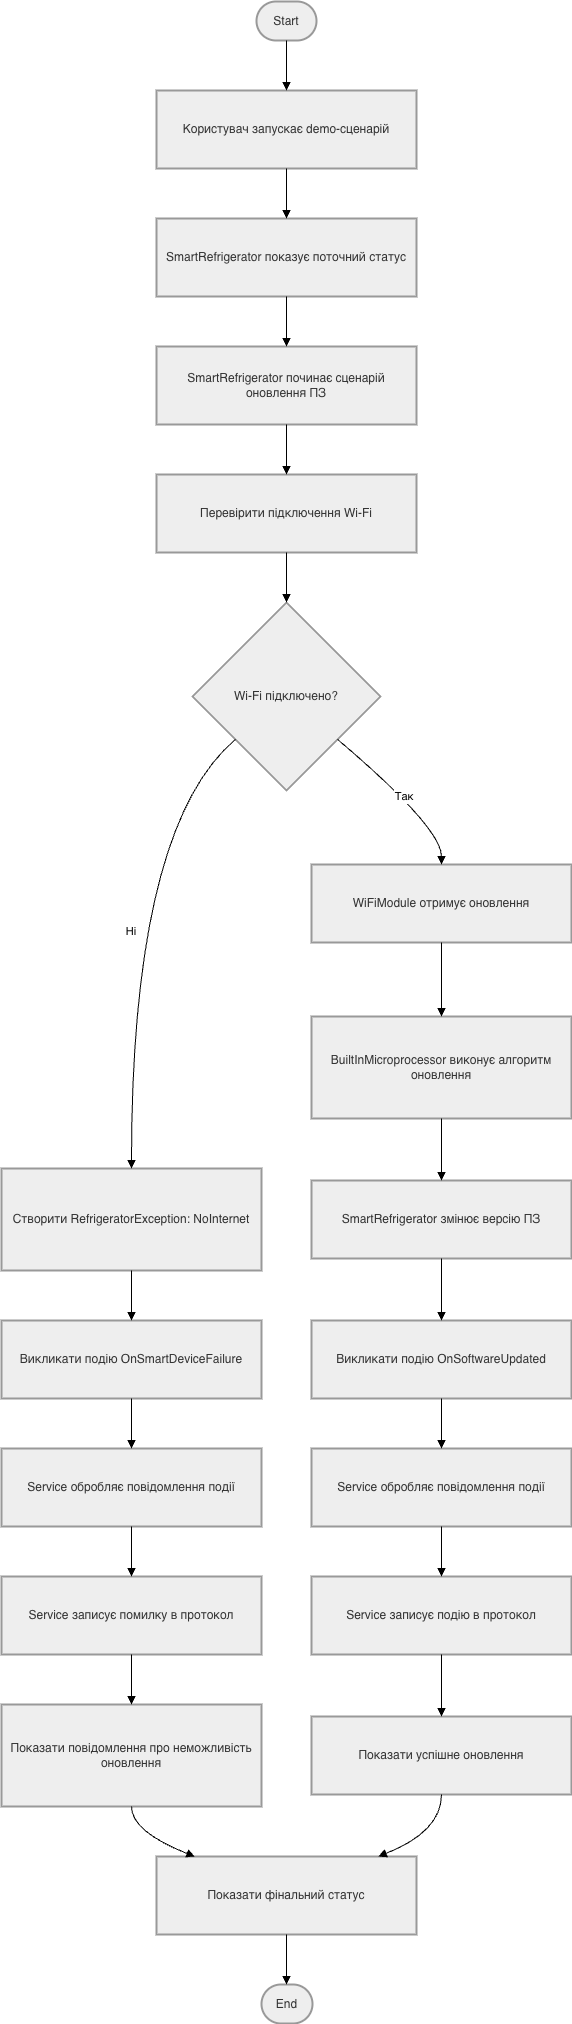

The diagram above was exported from draw.io. Its source (the exported page's mxGraphModel, read from the mxfile embedded in the PNG):
<mxGraphModel dx="3180" dy="2928" grid="1" gridSize="10" guides="1" tooltips="1" connect="1" arrows="1" fold="1" page="1" pageScale="1" pageWidth="850" pageHeight="1100" math="0" shadow="0">
  <root>
    <mxCell id="0" />
    <mxCell id="1" parent="0" />
    <mxCell id="d-mW9DdxlUxSMSirDrrE-1" parent="1" style="rounded=1;whiteSpace=wrap;arcSize=50;strokeWidth=2;fillColor=light-dark(#eeeeee,#1f2020);strokeColor=light-dark(#999999,#cccccc);fontColor=light-dark(#333333,#cccccc);" value="Start" vertex="1">
      <mxGeometry height="39" width="60" x="275" y="80" as="geometry" />
    </mxCell>
    <mxCell id="d-mW9DdxlUxSMSirDrrE-2" parent="1" style="whiteSpace=wrap;strokeWidth=2;fillColor=light-dark(#eeeeee,#1f2020);strokeColor=light-dark(#999999,#cccccc);fontColor=light-dark(#333333,#cccccc);" value="Користувач запускає demo-сценарій" vertex="1">
      <mxGeometry height="78" width="260" x="175" y="169" as="geometry" />
    </mxCell>
    <mxCell id="d-mW9DdxlUxSMSirDrrE-3" parent="1" style="whiteSpace=wrap;strokeWidth=2;fillColor=light-dark(#eeeeee,#1f2020);strokeColor=light-dark(#999999,#cccccc);fontColor=light-dark(#333333,#cccccc);" value="SmartRefrigerator показує поточний статус" vertex="1">
      <mxGeometry height="78" width="260" x="175" y="297" as="geometry" />
    </mxCell>
    <mxCell id="d-mW9DdxlUxSMSirDrrE-4" parent="1" style="whiteSpace=wrap;strokeWidth=2;fillColor=light-dark(#eeeeee,#1f2020);strokeColor=light-dark(#999999,#cccccc);fontColor=light-dark(#333333,#cccccc);" value="SmartRefrigerator починає сценарій оновлення ПЗ" vertex="1">
      <mxGeometry height="78" width="260" x="175" y="425" as="geometry" />
    </mxCell>
    <mxCell id="d-mW9DdxlUxSMSirDrrE-5" parent="1" style="whiteSpace=wrap;strokeWidth=2;fillColor=light-dark(#eeeeee,#1f2020);strokeColor=light-dark(#999999,#cccccc);fontColor=light-dark(#333333,#cccccc);" value="Перевірити підключення Wi-Fi" vertex="1">
      <mxGeometry height="78" width="260" x="175" y="553" as="geometry" />
    </mxCell>
    <mxCell id="d-mW9DdxlUxSMSirDrrE-6" parent="1" style="rhombus;strokeWidth=2;whiteSpace=wrap;fillColor=light-dark(#eeeeee,#1f2020);strokeColor=light-dark(#999999,#cccccc);fontColor=light-dark(#333333,#cccccc);" value="Wi-Fi підключено?" vertex="1">
      <mxGeometry height="188" width="188" x="211" y="681" as="geometry" />
    </mxCell>
    <mxCell id="d-mW9DdxlUxSMSirDrrE-7" parent="1" style="whiteSpace=wrap;strokeWidth=2;fillColor=light-dark(#eeeeee,#1f2020);strokeColor=light-dark(#999999,#cccccc);fontColor=light-dark(#333333,#cccccc);" value="Створити RefrigeratorException: NoInternet" vertex="1">
      <mxGeometry height="102" width="260" x="20" y="1247" as="geometry" />
    </mxCell>
    <mxCell id="d-mW9DdxlUxSMSirDrrE-8" parent="1" style="whiteSpace=wrap;strokeWidth=2;fillColor=light-dark(#eeeeee,#1f2020);strokeColor=light-dark(#999999,#cccccc);fontColor=light-dark(#333333,#cccccc);" value="Викликати подію OnSmartDeviceFailure" vertex="1">
      <mxGeometry height="78" width="260" x="20" y="1399" as="geometry" />
    </mxCell>
    <mxCell id="d-mW9DdxlUxSMSirDrrE-9" parent="1" style="whiteSpace=wrap;strokeWidth=2;fillColor=light-dark(#eeeeee,#1f2020);strokeColor=light-dark(#999999,#cccccc);fontColor=light-dark(#333333,#cccccc);" value="Service обробляє повідомлення події" vertex="1">
      <mxGeometry height="78" width="260" x="20" y="1527" as="geometry" />
    </mxCell>
    <mxCell id="d-mW9DdxlUxSMSirDrrE-10" parent="1" style="whiteSpace=wrap;strokeWidth=2;fillColor=light-dark(#eeeeee,#1f2020);strokeColor=light-dark(#999999,#cccccc);fontColor=light-dark(#333333,#cccccc);" value="Service записує помилку в протокол" vertex="1">
      <mxGeometry height="78" width="260" x="20" y="1655" as="geometry" />
    </mxCell>
    <mxCell id="d-mW9DdxlUxSMSirDrrE-11" parent="1" style="whiteSpace=wrap;strokeWidth=2;fillColor=light-dark(#eeeeee,#1f2020);strokeColor=light-dark(#999999,#cccccc);fontColor=light-dark(#333333,#cccccc);" value="Показати повідомлення про неможливість оновлення" vertex="1">
      <mxGeometry height="102" width="260" x="20" y="1783" as="geometry" />
    </mxCell>
    <mxCell id="d-mW9DdxlUxSMSirDrrE-12" parent="1" style="whiteSpace=wrap;strokeWidth=2;fillColor=light-dark(#eeeeee,#1f2020);strokeColor=light-dark(#999999,#cccccc);fontColor=light-dark(#333333,#cccccc);" value="WiFiModule отримує оновлення" vertex="1">
      <mxGeometry height="78" width="260" x="330" y="943" as="geometry" />
    </mxCell>
    <mxCell id="d-mW9DdxlUxSMSirDrrE-13" parent="1" style="whiteSpace=wrap;strokeWidth=2;fillColor=light-dark(#eeeeee,#1f2020);strokeColor=light-dark(#999999,#cccccc);fontColor=light-dark(#333333,#cccccc);" value="BuiltInMicroprocessor виконує алгоритм оновлення" vertex="1">
      <mxGeometry height="102" width="260" x="330" y="1095" as="geometry" />
    </mxCell>
    <mxCell id="d-mW9DdxlUxSMSirDrrE-14" parent="1" style="whiteSpace=wrap;strokeWidth=2;fillColor=light-dark(#eeeeee,#1f2020);strokeColor=light-dark(#999999,#cccccc);fontColor=light-dark(#333333,#cccccc);" value="SmartRefrigerator змінює версію ПЗ" vertex="1">
      <mxGeometry height="78" width="260" x="330" y="1259" as="geometry" />
    </mxCell>
    <mxCell id="d-mW9DdxlUxSMSirDrrE-15" parent="1" style="whiteSpace=wrap;strokeWidth=2;fillColor=light-dark(#eeeeee,#1f2020);strokeColor=light-dark(#999999,#cccccc);fontColor=light-dark(#333333,#cccccc);" value="Викликати подію OnSoftwareUpdated" vertex="1">
      <mxGeometry height="78" width="260" x="330" y="1399" as="geometry" />
    </mxCell>
    <mxCell id="d-mW9DdxlUxSMSirDrrE-16" parent="1" style="whiteSpace=wrap;strokeWidth=2;fillColor=light-dark(#eeeeee,#1f2020);strokeColor=light-dark(#999999,#cccccc);fontColor=light-dark(#333333,#cccccc);" value="Service обробляє повідомлення події" vertex="1">
      <mxGeometry height="78" width="260" x="330" y="1527" as="geometry" />
    </mxCell>
    <mxCell id="d-mW9DdxlUxSMSirDrrE-17" parent="1" style="whiteSpace=wrap;strokeWidth=2;fillColor=light-dark(#eeeeee,#1f2020);strokeColor=light-dark(#999999,#cccccc);fontColor=light-dark(#333333,#cccccc);" value="Service записує подію в протокол" vertex="1">
      <mxGeometry height="78" width="260" x="330" y="1655" as="geometry" />
    </mxCell>
    <mxCell id="d-mW9DdxlUxSMSirDrrE-18" parent="1" style="whiteSpace=wrap;strokeWidth=2;fillColor=light-dark(#eeeeee,#1f2020);strokeColor=light-dark(#999999,#cccccc);fontColor=light-dark(#333333,#cccccc);" value="Показати успішне оновлення" vertex="1">
      <mxGeometry height="78" width="260" x="330" y="1795" as="geometry" />
    </mxCell>
    <mxCell id="d-mW9DdxlUxSMSirDrrE-19" parent="1" style="whiteSpace=wrap;strokeWidth=2;fillColor=light-dark(#eeeeee,#1f2020);strokeColor=light-dark(#999999,#cccccc);fontColor=light-dark(#333333,#cccccc);" value="Показати фінальний статус" vertex="1">
      <mxGeometry height="78" width="260" x="175" y="1935" as="geometry" />
    </mxCell>
    <mxCell id="d-mW9DdxlUxSMSirDrrE-20" parent="1" style="rounded=1;whiteSpace=wrap;arcSize=50;strokeWidth=2;fillColor=light-dark(#eeeeee,#1f2020);strokeColor=light-dark(#999999,#cccccc);fontColor=light-dark(#333333,#cccccc);" value="End" vertex="1">
      <mxGeometry height="39" width="51" x="280" y="2063" as="geometry" />
    </mxCell>
    <mxCell id="d-mW9DdxlUxSMSirDrrE-21" edge="1" parent="1" source="d-mW9DdxlUxSMSirDrrE-1" style="curved=1;startArrow=none;endArrow=block;exitX=0.5;exitY=1;entryX=0.5;entryY=0;rounded=0;" target="d-mW9DdxlUxSMSirDrrE-2" value="">
      <mxGeometry relative="1" as="geometry">
        <Array as="points" />
      </mxGeometry>
    </mxCell>
    <mxCell id="d-mW9DdxlUxSMSirDrrE-22" edge="1" parent="1" source="d-mW9DdxlUxSMSirDrrE-2" style="curved=1;startArrow=none;endArrow=block;exitX=0.5;exitY=1;entryX=0.5;entryY=0;rounded=0;" target="d-mW9DdxlUxSMSirDrrE-3" value="">
      <mxGeometry relative="1" as="geometry">
        <Array as="points" />
      </mxGeometry>
    </mxCell>
    <mxCell id="d-mW9DdxlUxSMSirDrrE-23" edge="1" parent="1" source="d-mW9DdxlUxSMSirDrrE-3" style="curved=1;startArrow=none;endArrow=block;exitX=0.5;exitY=1;entryX=0.5;entryY=0;rounded=0;" target="d-mW9DdxlUxSMSirDrrE-4" value="">
      <mxGeometry relative="1" as="geometry">
        <Array as="points" />
      </mxGeometry>
    </mxCell>
    <mxCell id="d-mW9DdxlUxSMSirDrrE-24" edge="1" parent="1" source="d-mW9DdxlUxSMSirDrrE-4" style="curved=1;startArrow=none;endArrow=block;exitX=0.5;exitY=1;entryX=0.5;entryY=0;rounded=0;" target="d-mW9DdxlUxSMSirDrrE-5" value="">
      <mxGeometry relative="1" as="geometry">
        <Array as="points" />
      </mxGeometry>
    </mxCell>
    <mxCell id="d-mW9DdxlUxSMSirDrrE-25" edge="1" parent="1" source="d-mW9DdxlUxSMSirDrrE-5" style="curved=1;startArrow=none;endArrow=block;exitX=0.5;exitY=1;entryX=0.5;entryY=0;rounded=0;" target="d-mW9DdxlUxSMSirDrrE-6" value="">
      <mxGeometry relative="1" as="geometry">
        <Array as="points" />
      </mxGeometry>
    </mxCell>
    <mxCell id="d-mW9DdxlUxSMSirDrrE-26" edge="1" parent="1" source="d-mW9DdxlUxSMSirDrrE-6" style="curved=1;startArrow=none;endArrow=block;exitX=0;exitY=0.92;entryX=0.5;entryY=0;rounded=0;" target="d-mW9DdxlUxSMSirDrrE-7" value="Ні">
      <mxGeometry relative="1" as="geometry">
        <Array as="points">
          <mxPoint x="150" y="906" />
        </Array>
      </mxGeometry>
    </mxCell>
    <mxCell id="d-mW9DdxlUxSMSirDrrE-27" edge="1" parent="1" source="d-mW9DdxlUxSMSirDrrE-7" style="curved=1;startArrow=none;endArrow=block;exitX=0.5;exitY=1;entryX=0.5;entryY=-0.01;rounded=0;" target="d-mW9DdxlUxSMSirDrrE-8" value="">
      <mxGeometry relative="1" as="geometry">
        <Array as="points" />
      </mxGeometry>
    </mxCell>
    <mxCell id="d-mW9DdxlUxSMSirDrrE-28" edge="1" parent="1" source="d-mW9DdxlUxSMSirDrrE-8" style="curved=1;startArrow=none;endArrow=block;exitX=0.5;exitY=0.99;entryX=0.5;entryY=-0.01;rounded=0;" target="d-mW9DdxlUxSMSirDrrE-9" value="">
      <mxGeometry relative="1" as="geometry">
        <Array as="points" />
      </mxGeometry>
    </mxCell>
    <mxCell id="d-mW9DdxlUxSMSirDrrE-29" edge="1" parent="1" source="d-mW9DdxlUxSMSirDrrE-9" style="curved=1;startArrow=none;endArrow=block;exitX=0.5;exitY=0.99;entryX=0.5;entryY=-0.01;rounded=0;" target="d-mW9DdxlUxSMSirDrrE-10" value="">
      <mxGeometry relative="1" as="geometry">
        <Array as="points" />
      </mxGeometry>
    </mxCell>
    <mxCell id="d-mW9DdxlUxSMSirDrrE-30" edge="1" parent="1" source="d-mW9DdxlUxSMSirDrrE-10" style="curved=1;startArrow=none;endArrow=block;exitX=0.5;exitY=0.99;entryX=0.5;entryY=0;rounded=0;" target="d-mW9DdxlUxSMSirDrrE-11" value="">
      <mxGeometry relative="1" as="geometry">
        <Array as="points" />
      </mxGeometry>
    </mxCell>
    <mxCell id="d-mW9DdxlUxSMSirDrrE-31" edge="1" parent="1" source="d-mW9DdxlUxSMSirDrrE-11" style="curved=1;startArrow=none;endArrow=block;exitX=0.5;exitY=1;entryX=0.14;entryY=-0.01;rounded=0;" target="d-mW9DdxlUxSMSirDrrE-19" value="">
      <mxGeometry relative="1" as="geometry">
        <Array as="points">
          <mxPoint x="150" y="1910" />
        </Array>
      </mxGeometry>
    </mxCell>
    <mxCell id="d-mW9DdxlUxSMSirDrrE-32" edge="1" parent="1" source="d-mW9DdxlUxSMSirDrrE-6" style="curved=1;startArrow=none;endArrow=block;exitX=1;exitY=0.92;entryX=0.5;entryY=-0.01;rounded=0;" target="d-mW9DdxlUxSMSirDrrE-12" value="Так">
      <mxGeometry relative="1" as="geometry">
        <Array as="points">
          <mxPoint x="460" y="906" />
        </Array>
      </mxGeometry>
    </mxCell>
    <mxCell id="d-mW9DdxlUxSMSirDrrE-33" edge="1" parent="1" source="d-mW9DdxlUxSMSirDrrE-12" style="curved=1;startArrow=none;endArrow=block;exitX=0.5;exitY=0.99;entryX=0.5;entryY=0;rounded=0;" target="d-mW9DdxlUxSMSirDrrE-13" value="">
      <mxGeometry relative="1" as="geometry">
        <Array as="points" />
      </mxGeometry>
    </mxCell>
    <mxCell id="d-mW9DdxlUxSMSirDrrE-34" edge="1" parent="1" source="d-mW9DdxlUxSMSirDrrE-13" style="curved=1;startArrow=none;endArrow=block;exitX=0.5;exitY=1;entryX=0.5;entryY=-0.01;rounded=0;" target="d-mW9DdxlUxSMSirDrrE-14" value="">
      <mxGeometry relative="1" as="geometry">
        <Array as="points" />
      </mxGeometry>
    </mxCell>
    <mxCell id="d-mW9DdxlUxSMSirDrrE-35" edge="1" parent="1" source="d-mW9DdxlUxSMSirDrrE-14" style="curved=1;startArrow=none;endArrow=block;exitX=0.5;exitY=0.99;entryX=0.5;entryY=-0.01;rounded=0;" target="d-mW9DdxlUxSMSirDrrE-15" value="">
      <mxGeometry relative="1" as="geometry">
        <Array as="points" />
      </mxGeometry>
    </mxCell>
    <mxCell id="d-mW9DdxlUxSMSirDrrE-36" edge="1" parent="1" source="d-mW9DdxlUxSMSirDrrE-15" style="curved=1;startArrow=none;endArrow=block;exitX=0.5;exitY=0.99;entryX=0.5;entryY=-0.01;rounded=0;" target="d-mW9DdxlUxSMSirDrrE-16" value="">
      <mxGeometry relative="1" as="geometry">
        <Array as="points" />
      </mxGeometry>
    </mxCell>
    <mxCell id="d-mW9DdxlUxSMSirDrrE-37" edge="1" parent="1" source="d-mW9DdxlUxSMSirDrrE-16" style="curved=1;startArrow=none;endArrow=block;exitX=0.5;exitY=0.99;entryX=0.5;entryY=-0.01;rounded=0;" target="d-mW9DdxlUxSMSirDrrE-17" value="">
      <mxGeometry relative="1" as="geometry">
        <Array as="points" />
      </mxGeometry>
    </mxCell>
    <mxCell id="d-mW9DdxlUxSMSirDrrE-38" edge="1" parent="1" source="d-mW9DdxlUxSMSirDrrE-17" style="curved=1;startArrow=none;endArrow=block;exitX=0.5;exitY=0.99;entryX=0.5;entryY=-0.01;rounded=0;" target="d-mW9DdxlUxSMSirDrrE-18" value="">
      <mxGeometry relative="1" as="geometry">
        <Array as="points" />
      </mxGeometry>
    </mxCell>
    <mxCell id="d-mW9DdxlUxSMSirDrrE-39" edge="1" parent="1" source="d-mW9DdxlUxSMSirDrrE-18" style="curved=1;startArrow=none;endArrow=block;exitX=0.5;exitY=0.99;entryX=0.86;entryY=-0.01;rounded=0;" target="d-mW9DdxlUxSMSirDrrE-19" value="">
      <mxGeometry relative="1" as="geometry">
        <Array as="points">
          <mxPoint x="460" y="1910" />
        </Array>
      </mxGeometry>
    </mxCell>
    <mxCell id="d-mW9DdxlUxSMSirDrrE-40" edge="1" parent="1" source="d-mW9DdxlUxSMSirDrrE-19" style="curved=1;startArrow=none;endArrow=block;exitX=0.5;exitY=0.99;entryX=0.49;entryY=-0.01;rounded=0;" target="d-mW9DdxlUxSMSirDrrE-20" value="">
      <mxGeometry relative="1" as="geometry">
        <Array as="points" />
      </mxGeometry>
    </mxCell>
  </root>
</mxGraphModel>